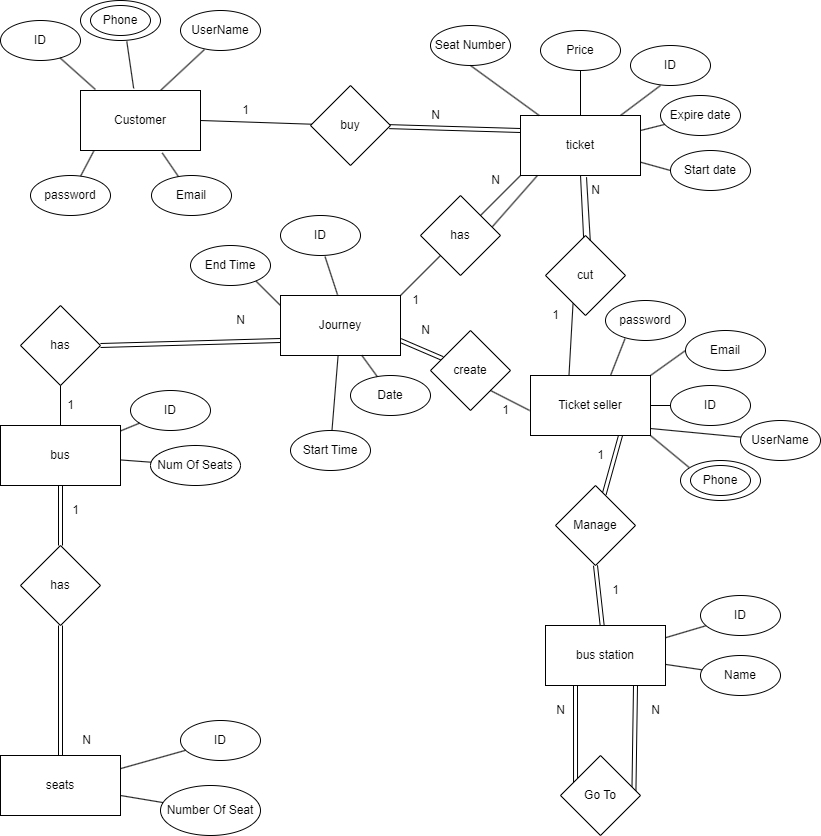

The diagram above was exported from draw.io. Its source (the exported page's mxGraphModel, read from the mxfile embedded in the PNG):
<mxGraphModel dx="986" dy="571" grid="1" gridSize="10" guides="1" tooltips="1" connect="1" arrows="1" fold="1" page="1" pageScale="1" pageWidth="850" pageHeight="1100" math="0" shadow="0">
  <root>
    <mxCell id="0" />
    <mxCell id="1" parent="0" />
    <mxCell id="2" value="Customer" style="rounded=0;whiteSpace=wrap;html=1;" parent="1" vertex="1">
      <mxGeometry x="90" y="95" width="120" height="60" as="geometry" />
    </mxCell>
    <mxCell id="3" value="buy" style="rhombus;whiteSpace=wrap;html=1;" parent="1" vertex="1">
      <mxGeometry x="320" y="90" width="80" height="80" as="geometry" />
    </mxCell>
    <mxCell id="5" value="" style="endArrow=none;html=1;exitX=1;exitY=0.5;exitDx=0;exitDy=0;" parent="1" source="2" target="3" edge="1">
      <mxGeometry width="50" height="50" relative="1" as="geometry">
        <mxPoint x="330" y="360" as="sourcePoint" />
        <mxPoint x="380" y="310" as="targetPoint" />
      </mxGeometry>
    </mxCell>
    <mxCell id="149" style="edgeStyle=none;shape=link;html=1;exitX=0;exitY=0.25;exitDx=0;exitDy=0;" parent="1" source="6" target="3" edge="1">
      <mxGeometry relative="1" as="geometry" />
    </mxCell>
    <mxCell id="6" value="ticket" style="rounded=0;whiteSpace=wrap;html=1;" parent="1" vertex="1">
      <mxGeometry x="530" y="120" width="120" height="60" as="geometry" />
    </mxCell>
    <mxCell id="11" value="1" style="text;html=1;align=center;verticalAlign=middle;resizable=0;points=[];autosize=1;strokeColor=none;fillColor=none;" parent="1" vertex="1">
      <mxGeometry x="240" y="100" width="30" height="30" as="geometry" />
    </mxCell>
    <mxCell id="141" style="edgeStyle=none;shape=link;html=1;exitX=0.75;exitY=1;exitDx=0;exitDy=0;" parent="1" source="12" target="33" edge="1">
      <mxGeometry relative="1" as="geometry" />
    </mxCell>
    <mxCell id="12" value="Ticket seller" style="rounded=0;whiteSpace=wrap;html=1;" parent="1" vertex="1">
      <mxGeometry x="540" y="380" width="120" height="60" as="geometry" />
    </mxCell>
    <mxCell id="13" value="cut" style="rhombus;whiteSpace=wrap;html=1;" parent="1" vertex="1">
      <mxGeometry x="555" y="240" width="80" height="80" as="geometry" />
    </mxCell>
    <mxCell id="14" value="" style="endArrow=none;html=1;entryX=0.344;entryY=0.852;entryDx=0;entryDy=0;entryPerimeter=0;exitX=0.321;exitY=-0.013;exitDx=0;exitDy=0;exitPerimeter=0;" parent="1" source="12" target="13" edge="1">
      <mxGeometry width="50" height="50" relative="1" as="geometry">
        <mxPoint x="310" y="360" as="sourcePoint" />
        <mxPoint x="360" y="310" as="targetPoint" />
      </mxGeometry>
    </mxCell>
    <mxCell id="15" value="1" style="text;html=1;align=center;verticalAlign=middle;resizable=0;points=[];autosize=1;strokeColor=none;fillColor=none;" parent="1" vertex="1">
      <mxGeometry x="550" y="305" width="30" height="30" as="geometry" />
    </mxCell>
    <mxCell id="16" value="" style="endArrow=none;html=1;entryX=0.5;entryY=1;entryDx=0;entryDy=0;" parent="1" source="13" target="6" edge="1">
      <mxGeometry width="50" height="50" relative="1" as="geometry">
        <mxPoint x="630" y="240" as="sourcePoint" />
        <mxPoint x="600" y="180" as="targetPoint" />
      </mxGeometry>
    </mxCell>
    <mxCell id="17" value="" style="endArrow=none;html=1;exitX=0.56;exitY=0.067;exitDx=0;exitDy=0;exitPerimeter=0;entryX=0.55;entryY=1.028;entryDx=0;entryDy=0;entryPerimeter=0;" parent="1" source="13" target="6" edge="1">
      <mxGeometry width="50" height="50" relative="1" as="geometry">
        <mxPoint x="310" y="360" as="sourcePoint" />
        <mxPoint x="360" y="310" as="targetPoint" />
      </mxGeometry>
    </mxCell>
    <mxCell id="18" value="N" style="text;html=1;align=center;verticalAlign=middle;resizable=0;points=[];autosize=1;strokeColor=none;fillColor=none;" parent="1" vertex="1">
      <mxGeometry x="590" y="180" width="30" height="30" as="geometry" />
    </mxCell>
    <mxCell id="140" style="edgeStyle=none;shape=link;html=1;exitX=1;exitY=0.75;exitDx=0;exitDy=0;" parent="1" source="19" target="21" edge="1">
      <mxGeometry relative="1" as="geometry" />
    </mxCell>
    <mxCell id="19" value="Journey" style="rounded=0;whiteSpace=wrap;html=1;" parent="1" vertex="1">
      <mxGeometry x="290" y="300" width="120" height="60" as="geometry" />
    </mxCell>
    <mxCell id="20" value="has" style="rhombus;whiteSpace=wrap;html=1;" parent="1" vertex="1">
      <mxGeometry x="430" y="200" width="80" height="80" as="geometry" />
    </mxCell>
    <mxCell id="21" value="create" style="rhombus;whiteSpace=wrap;html=1;" parent="1" vertex="1">
      <mxGeometry x="440" y="335" width="80" height="80" as="geometry" />
    </mxCell>
    <mxCell id="22" value="" style="endArrow=none;html=1;exitX=1;exitY=0;exitDx=0;exitDy=0;" parent="1" source="19" target="20" edge="1">
      <mxGeometry width="50" height="50" relative="1" as="geometry">
        <mxPoint x="390" y="310" as="sourcePoint" />
        <mxPoint x="440" y="260" as="targetPoint" />
      </mxGeometry>
    </mxCell>
    <mxCell id="23" value="" style="endArrow=none;html=1;entryX=0;entryY=1;entryDx=0;entryDy=0;" parent="1" source="20" target="6" edge="1">
      <mxGeometry width="50" height="50" relative="1" as="geometry">
        <mxPoint x="490" y="230" as="sourcePoint" />
        <mxPoint x="540" y="180" as="targetPoint" />
      </mxGeometry>
    </mxCell>
    <mxCell id="25" value="" style="endArrow=none;html=1;entryX=-0.007;entryY=0.583;entryDx=0;entryDy=0;entryPerimeter=0;exitX=1;exitY=1;exitDx=0;exitDy=0;" parent="1" source="21" target="12" edge="1">
      <mxGeometry width="50" height="50" relative="1" as="geometry">
        <mxPoint x="390" y="310" as="sourcePoint" />
        <mxPoint x="440" y="260" as="targetPoint" />
      </mxGeometry>
    </mxCell>
    <mxCell id="26" value="" style="endArrow=none;html=1;exitX=0.897;exitY=0.392;exitDx=0;exitDy=0;exitPerimeter=0;entryX=0.19;entryY=1.003;entryDx=0;entryDy=0;entryPerimeter=0;" parent="1" source="20" edge="1">
      <mxGeometry width="50" height="50" relative="1" as="geometry">
        <mxPoint x="469.3600000000001" y="238.51999999999998" as="sourcePoint" />
        <mxPoint x="546.8000000000002" y="180.18000000000006" as="targetPoint" />
      </mxGeometry>
    </mxCell>
    <mxCell id="28" value="1" style="text;html=1;align=center;verticalAlign=middle;resizable=0;points=[];autosize=1;strokeColor=none;fillColor=none;" parent="1" vertex="1">
      <mxGeometry x="500" y="400" width="30" height="30" as="geometry" />
    </mxCell>
    <mxCell id="29" value="N" style="text;html=1;align=center;verticalAlign=middle;resizable=0;points=[];autosize=1;strokeColor=none;fillColor=none;" parent="1" vertex="1">
      <mxGeometry x="420" y="320" width="30" height="30" as="geometry" />
    </mxCell>
    <mxCell id="30" value="1" style="text;html=1;align=center;verticalAlign=middle;resizable=0;points=[];autosize=1;strokeColor=none;fillColor=none;" parent="1" vertex="1">
      <mxGeometry x="410" y="290" width="30" height="30" as="geometry" />
    </mxCell>
    <mxCell id="31" value="N" style="text;html=1;align=center;verticalAlign=middle;resizable=0;points=[];autosize=1;strokeColor=none;fillColor=none;" parent="1" vertex="1">
      <mxGeometry x="490" y="170" width="30" height="30" as="geometry" />
    </mxCell>
    <mxCell id="143" style="edgeStyle=none;shape=link;html=1;exitX=0.75;exitY=1;exitDx=0;exitDy=0;entryX=0.918;entryY=0.438;entryDx=0;entryDy=0;entryPerimeter=0;" parent="1" source="32" target="91" edge="1">
      <mxGeometry relative="1" as="geometry" />
    </mxCell>
    <mxCell id="144" style="edgeStyle=none;shape=link;html=1;exitX=0.25;exitY=1;exitDx=0;exitDy=0;entryX=0.188;entryY=0.375;entryDx=0;entryDy=0;entryPerimeter=0;" parent="1" source="32" target="91" edge="1">
      <mxGeometry relative="1" as="geometry" />
    </mxCell>
    <mxCell id="32" value="bus station" style="rounded=0;whiteSpace=wrap;html=1;" parent="1" vertex="1">
      <mxGeometry x="555" y="630" width="120" height="60" as="geometry" />
    </mxCell>
    <mxCell id="142" style="edgeStyle=none;shape=link;html=1;exitX=0.5;exitY=1;exitDx=0;exitDy=0;" parent="1" source="33" target="32" edge="1">
      <mxGeometry relative="1" as="geometry" />
    </mxCell>
    <mxCell id="33" value="Manage" style="rhombus;whiteSpace=wrap;html=1;" parent="1" vertex="1">
      <mxGeometry x="565" y="490" width="80" height="80" as="geometry" />
    </mxCell>
    <mxCell id="39" value="1" style="text;html=1;align=center;verticalAlign=middle;resizable=0;points=[];autosize=1;strokeColor=none;fillColor=none;" parent="1" vertex="1">
      <mxGeometry x="610" y="580" width="30" height="30" as="geometry" />
    </mxCell>
    <mxCell id="40" value="1" style="text;html=1;align=center;verticalAlign=middle;resizable=0;points=[];autosize=1;strokeColor=none;fillColor=none;" parent="1" vertex="1">
      <mxGeometry x="595" y="445" width="30" height="30" as="geometry" />
    </mxCell>
    <mxCell id="138" style="edgeStyle=none;shape=link;html=1;exitX=0.5;exitY=1;exitDx=0;exitDy=0;entryX=0.5;entryY=0;entryDx=0;entryDy=0;" parent="1" source="41" target="48" edge="1">
      <mxGeometry relative="1" as="geometry" />
    </mxCell>
    <mxCell id="41" value="bus" style="rounded=0;whiteSpace=wrap;html=1;" parent="1" vertex="1">
      <mxGeometry x="10" y="430" width="120" height="60" as="geometry" />
    </mxCell>
    <mxCell id="42" value="seats" style="rounded=0;whiteSpace=wrap;html=1;" parent="1" vertex="1">
      <mxGeometry x="10" y="760" width="120" height="60" as="geometry" />
    </mxCell>
    <mxCell id="139" style="edgeStyle=none;shape=link;html=1;exitX=1;exitY=0.5;exitDx=0;exitDy=0;entryX=0;entryY=0.75;entryDx=0;entryDy=0;" parent="1" source="43" target="19" edge="1">
      <mxGeometry relative="1" as="geometry" />
    </mxCell>
    <mxCell id="43" value="has" style="rhombus;whiteSpace=wrap;html=1;" parent="1" vertex="1">
      <mxGeometry x="30" y="310" width="80" height="80" as="geometry" />
    </mxCell>
    <mxCell id="44" value="" style="endArrow=none;html=1;entryX=0.5;entryY=1;entryDx=0;entryDy=0;" parent="1" source="41" target="43" edge="1">
      <mxGeometry width="50" height="50" relative="1" as="geometry">
        <mxPoint x="390" y="400" as="sourcePoint" />
        <mxPoint x="440" y="350" as="targetPoint" />
      </mxGeometry>
    </mxCell>
    <mxCell id="137" style="edgeStyle=none;html=1;exitX=0.5;exitY=1;exitDx=0;exitDy=0;entryX=0.5;entryY=0;entryDx=0;entryDy=0;shape=link;" parent="1" source="48" target="42" edge="1">
      <mxGeometry relative="1" as="geometry" />
    </mxCell>
    <mxCell id="48" value="has" style="rhombus;whiteSpace=wrap;html=1;" parent="1" vertex="1">
      <mxGeometry x="30" y="550" width="80" height="80" as="geometry" />
    </mxCell>
    <mxCell id="53" value="1" style="text;html=1;align=center;verticalAlign=middle;resizable=0;points=[];autosize=1;strokeColor=none;fillColor=none;" parent="1" vertex="1">
      <mxGeometry x="65" y="395" width="30" height="30" as="geometry" />
    </mxCell>
    <mxCell id="54" value="N" style="text;html=1;align=center;verticalAlign=middle;resizable=0;points=[];autosize=1;strokeColor=none;fillColor=none;" parent="1" vertex="1">
      <mxGeometry x="235" y="310" width="30" height="30" as="geometry" />
    </mxCell>
    <mxCell id="55" value="N" style="text;html=1;align=center;verticalAlign=middle;resizable=0;points=[];autosize=1;strokeColor=none;fillColor=none;" parent="1" vertex="1">
      <mxGeometry x="81" y="730" width="30" height="30" as="geometry" />
    </mxCell>
    <mxCell id="56" value="1" style="text;html=1;align=center;verticalAlign=middle;resizable=0;points=[];autosize=1;strokeColor=none;fillColor=none;" parent="1" vertex="1">
      <mxGeometry x="70" y="500" width="30" height="30" as="geometry" />
    </mxCell>
    <mxCell id="60" value="ID" style="ellipse;whiteSpace=wrap;html=1;" parent="1" vertex="1">
      <mxGeometry x="10" y="25" width="80" height="40" as="geometry" />
    </mxCell>
    <mxCell id="62" value="UserName" style="ellipse;whiteSpace=wrap;html=1;" parent="1" vertex="1">
      <mxGeometry x="190" y="15" width="80" height="40" as="geometry" />
    </mxCell>
    <mxCell id="63" value="Email" style="ellipse;whiteSpace=wrap;html=1;" parent="1" vertex="1">
      <mxGeometry x="161" y="180" width="80" height="40" as="geometry" />
    </mxCell>
    <mxCell id="65" value="password" style="ellipse;whiteSpace=wrap;html=1;" parent="1" vertex="1">
      <mxGeometry x="40" y="180" width="80" height="40" as="geometry" />
    </mxCell>
    <mxCell id="66" value="" style="ellipse;whiteSpace=wrap;html=1;" parent="1" vertex="1">
      <mxGeometry x="90" y="5" width="80" height="40" as="geometry" />
    </mxCell>
    <mxCell id="67" value="" style="endArrow=none;html=1;entryX=0.3;entryY=0.975;entryDx=0;entryDy=0;entryPerimeter=0;" parent="1" target="62" edge="1">
      <mxGeometry width="50" height="50" relative="1" as="geometry">
        <mxPoint x="170" y="95" as="sourcePoint" />
        <mxPoint x="220" y="45" as="targetPoint" />
      </mxGeometry>
    </mxCell>
    <mxCell id="68" value="" style="endArrow=none;html=1;entryX=0.579;entryY=1.025;entryDx=0;entryDy=0;entryPerimeter=0;exitX=0.443;exitY=-0.036;exitDx=0;exitDy=0;exitPerimeter=0;" parent="1" source="2" target="66" edge="1">
      <mxGeometry width="50" height="50" relative="1" as="geometry">
        <mxPoint x="170" y="95" as="sourcePoint" />
        <mxPoint x="220" y="45" as="targetPoint" />
      </mxGeometry>
    </mxCell>
    <mxCell id="69" value="" style="endArrow=none;html=1;exitX=0.124;exitY=-0.017;exitDx=0;exitDy=0;exitPerimeter=0;" parent="1" source="2" target="60" edge="1">
      <mxGeometry width="50" height="50" relative="1" as="geometry">
        <mxPoint x="170" y="95" as="sourcePoint" />
        <mxPoint x="220" y="45" as="targetPoint" />
      </mxGeometry>
    </mxCell>
    <mxCell id="70" value="" style="endArrow=none;html=1;exitX=0.681;exitY=1.04;exitDx=0;exitDy=0;exitPerimeter=0;" parent="1" source="2" target="63" edge="1">
      <mxGeometry width="50" height="50" relative="1" as="geometry">
        <mxPoint x="170" y="95" as="sourcePoint" />
        <mxPoint x="220" y="45" as="targetPoint" />
      </mxGeometry>
    </mxCell>
    <mxCell id="71" value="" style="endArrow=none;html=1;exitX=0.11;exitY=1.012;exitDx=0;exitDy=0;exitPerimeter=0;" parent="1" source="2" target="65" edge="1">
      <mxGeometry width="50" height="50" relative="1" as="geometry">
        <mxPoint x="170" y="95" as="sourcePoint" />
        <mxPoint x="220" y="45" as="targetPoint" />
      </mxGeometry>
    </mxCell>
    <mxCell id="73" value="Phone" style="ellipse;whiteSpace=wrap;html=1;" parent="1" vertex="1">
      <mxGeometry x="100" y="10" width="60" height="30" as="geometry" />
    </mxCell>
    <mxCell id="75" value="ID" style="ellipse;whiteSpace=wrap;html=1;" parent="1" vertex="1">
      <mxGeometry x="640" y="50" width="80" height="40" as="geometry" />
    </mxCell>
    <mxCell id="76" value="Price" style="ellipse;whiteSpace=wrap;html=1;" parent="1" vertex="1">
      <mxGeometry x="550" y="35" width="80" height="40" as="geometry" />
    </mxCell>
    <mxCell id="77" value="Seat Number" style="ellipse;whiteSpace=wrap;html=1;" parent="1" vertex="1">
      <mxGeometry x="440" y="30" width="80" height="40" as="geometry" />
    </mxCell>
    <mxCell id="79" value="Expire date" style="ellipse;whiteSpace=wrap;html=1;" parent="1" vertex="1">
      <mxGeometry x="670" y="100" width="80" height="40" as="geometry" />
    </mxCell>
    <mxCell id="80" value="Start date" style="ellipse;whiteSpace=wrap;html=1;" parent="1" vertex="1">
      <mxGeometry x="680" y="155" width="80" height="40" as="geometry" />
    </mxCell>
    <mxCell id="82" value="" style="endArrow=none;html=1;entryX=0.5;entryY=1;entryDx=0;entryDy=0;" parent="1" source="6" target="77" edge="1">
      <mxGeometry width="50" height="50" relative="1" as="geometry">
        <mxPoint x="450" y="210" as="sourcePoint" />
        <mxPoint x="500" y="160" as="targetPoint" />
      </mxGeometry>
    </mxCell>
    <mxCell id="83" value="" style="endArrow=none;html=1;" parent="1" source="6" target="76" edge="1">
      <mxGeometry width="50" height="50" relative="1" as="geometry">
        <mxPoint x="450" y="210" as="sourcePoint" />
        <mxPoint x="500" y="160" as="targetPoint" />
      </mxGeometry>
    </mxCell>
    <mxCell id="84" value="" style="endArrow=none;html=1;entryX=0.375;entryY=1;entryDx=0;entryDy=0;entryPerimeter=0;" parent="1" target="75" edge="1">
      <mxGeometry width="50" height="50" relative="1" as="geometry">
        <mxPoint x="630" y="120" as="sourcePoint" />
        <mxPoint x="500" y="160" as="targetPoint" />
      </mxGeometry>
    </mxCell>
    <mxCell id="85" value="" style="endArrow=none;html=1;" parent="1" source="6" target="79" edge="1">
      <mxGeometry width="50" height="50" relative="1" as="geometry">
        <mxPoint x="450" y="210" as="sourcePoint" />
        <mxPoint x="500" y="160" as="targetPoint" />
      </mxGeometry>
    </mxCell>
    <mxCell id="86" value="" style="endArrow=none;html=1;entryX=0;entryY=0.5;entryDx=0;entryDy=0;" parent="1" source="6" target="80" edge="1">
      <mxGeometry width="50" height="50" relative="1" as="geometry">
        <mxPoint x="450" y="210" as="sourcePoint" />
        <mxPoint x="500" y="160" as="targetPoint" />
      </mxGeometry>
    </mxCell>
    <mxCell id="91" value="Go To" style="rhombus;whiteSpace=wrap;html=1;" parent="1" vertex="1">
      <mxGeometry x="570" y="760" width="80" height="80" as="geometry" />
    </mxCell>
    <mxCell id="98" value="N" style="text;html=1;align=center;verticalAlign=middle;resizable=0;points=[];autosize=1;strokeColor=none;fillColor=none;" parent="1" vertex="1">
      <mxGeometry x="555" y="700" width="30" height="30" as="geometry" />
    </mxCell>
    <mxCell id="99" value="N" style="text;html=1;align=center;verticalAlign=middle;resizable=0;points=[];autosize=1;strokeColor=none;fillColor=none;" parent="1" vertex="1">
      <mxGeometry x="650" y="700" width="30" height="30" as="geometry" />
    </mxCell>
    <mxCell id="101" value="ID" style="ellipse;whiteSpace=wrap;html=1;" parent="1" vertex="1">
      <mxGeometry x="680" y="390" width="80" height="40" as="geometry" />
    </mxCell>
    <mxCell id="102" value="UserName" style="ellipse;whiteSpace=wrap;html=1;" parent="1" vertex="1">
      <mxGeometry x="750" y="425" width="80" height="40" as="geometry" />
    </mxCell>
    <mxCell id="103" value="" style="ellipse;whiteSpace=wrap;html=1;" parent="1" vertex="1">
      <mxGeometry x="690" y="465" width="80" height="40" as="geometry" />
    </mxCell>
    <mxCell id="104" value="Phone" style="ellipse;whiteSpace=wrap;html=1;" parent="1" vertex="1">
      <mxGeometry x="700" y="470" width="60" height="30" as="geometry" />
    </mxCell>
    <mxCell id="105" value="Email" style="ellipse;whiteSpace=wrap;html=1;" parent="1" vertex="1">
      <mxGeometry x="695" y="335" width="80" height="40" as="geometry" />
    </mxCell>
    <mxCell id="106" value="password" style="ellipse;whiteSpace=wrap;html=1;" parent="1" vertex="1">
      <mxGeometry x="615" y="305" width="80" height="40" as="geometry" />
    </mxCell>
    <mxCell id="108" value="" style="endArrow=none;html=1;entryX=0.244;entryY=0.954;entryDx=0;entryDy=0;entryPerimeter=0;exitX=0.667;exitY=0;exitDx=0;exitDy=0;exitPerimeter=0;" parent="1" source="12" target="106" edge="1">
      <mxGeometry width="50" height="50" relative="1" as="geometry">
        <mxPoint x="620" y="370" as="sourcePoint" />
        <mxPoint x="592.5199999999998" y="318.15999999999997" as="targetPoint" />
      </mxGeometry>
    </mxCell>
    <mxCell id="109" value="" style="endArrow=none;html=1;exitX=1;exitY=0;exitDx=0;exitDy=0;entryX=0;entryY=0.5;entryDx=0;entryDy=0;" parent="1" source="12" target="105" edge="1">
      <mxGeometry width="50" height="50" relative="1" as="geometry">
        <mxPoint x="598.5199999999998" y="399.22" as="sourcePoint" />
        <mxPoint x="610" y="330" as="targetPoint" />
      </mxGeometry>
    </mxCell>
    <mxCell id="110" value="" style="endArrow=none;html=1;exitX=1;exitY=0.5;exitDx=0;exitDy=0;" parent="1" source="12" target="101" edge="1">
      <mxGeometry width="50" height="50" relative="1" as="geometry">
        <mxPoint x="608.5199999999998" y="409.22" as="sourcePoint" />
        <mxPoint x="612.5199999999998" y="338.15999999999997" as="targetPoint" />
      </mxGeometry>
    </mxCell>
    <mxCell id="111" value="" style="endArrow=none;html=1;exitX=1.003;exitY=0.884;exitDx=0;exitDy=0;exitPerimeter=0;" parent="1" source="12" target="102" edge="1">
      <mxGeometry width="50" height="50" relative="1" as="geometry">
        <mxPoint x="663" y="433" as="sourcePoint" />
        <mxPoint x="622.5199999999998" y="348.15999999999997" as="targetPoint" />
      </mxGeometry>
    </mxCell>
    <mxCell id="112" value="" style="endArrow=none;html=1;entryX=0.107;entryY=0.173;entryDx=0;entryDy=0;entryPerimeter=0;exitX=1;exitY=1;exitDx=0;exitDy=0;" parent="1" source="12" target="103" edge="1">
      <mxGeometry width="50" height="50" relative="1" as="geometry">
        <mxPoint x="628.5199999999998" y="429.22" as="sourcePoint" />
        <mxPoint x="632.5199999999998" y="358.15999999999997" as="targetPoint" />
      </mxGeometry>
    </mxCell>
    <mxCell id="114" value="ID" style="ellipse;whiteSpace=wrap;html=1;" parent="1" vertex="1">
      <mxGeometry x="710" y="600" width="80" height="40" as="geometry" />
    </mxCell>
    <mxCell id="115" value="ID" style="ellipse;whiteSpace=wrap;html=1;" parent="1" vertex="1">
      <mxGeometry x="190" y="725" width="80" height="40" as="geometry" />
    </mxCell>
    <mxCell id="116" value="ID" style="ellipse;whiteSpace=wrap;html=1;" parent="1" vertex="1">
      <mxGeometry x="140" y="395" width="80" height="40" as="geometry" />
    </mxCell>
    <mxCell id="117" value="Num Of Seats" style="ellipse;whiteSpace=wrap;html=1;" parent="1" vertex="1">
      <mxGeometry x="160" y="450" width="90" height="40" as="geometry" />
    </mxCell>
    <mxCell id="118" value="ID" style="ellipse;whiteSpace=wrap;html=1;" parent="1" vertex="1">
      <mxGeometry x="290" y="220" width="80" height="40" as="geometry" />
    </mxCell>
    <mxCell id="119" value="Start Time" style="ellipse;whiteSpace=wrap;html=1;" parent="1" vertex="1">
      <mxGeometry x="300" y="435" width="80" height="40" as="geometry" />
    </mxCell>
    <mxCell id="120" value="End Time" style="ellipse;whiteSpace=wrap;html=1;" parent="1" vertex="1">
      <mxGeometry x="200" y="250" width="80" height="40" as="geometry" />
    </mxCell>
    <mxCell id="122" value="Date" style="ellipse;whiteSpace=wrap;html=1;" parent="1" vertex="1">
      <mxGeometry x="360" y="380" width="80" height="40" as="geometry" />
    </mxCell>
    <mxCell id="128" value="" style="endArrow=none;html=1;exitX=0.475;exitY=-0.014;exitDx=0;exitDy=0;exitPerimeter=0;entryX=0.557;entryY=1.029;entryDx=0;entryDy=0;entryPerimeter=0;" parent="1" source="19" target="118" edge="1">
      <mxGeometry width="50" height="50" relative="1" as="geometry">
        <mxPoint x="420" y="310" as="sourcePoint" />
        <mxPoint x="460" y="270.0000000000002" as="targetPoint" />
      </mxGeometry>
    </mxCell>
    <mxCell id="129" value="" style="endArrow=none;html=1;exitX=0;exitY=0.167;exitDx=0;exitDy=0;exitPerimeter=0;entryX=0.818;entryY=0.89;entryDx=0;entryDy=0;entryPerimeter=0;" parent="1" source="19" target="120" edge="1">
      <mxGeometry width="50" height="50" relative="1" as="geometry">
        <mxPoint x="357" y="309.1600000000001" as="sourcePoint" />
        <mxPoint x="344.55999999999995" y="271.1600000000003" as="targetPoint" />
      </mxGeometry>
    </mxCell>
    <mxCell id="130" value="" style="endArrow=none;html=1;" parent="1" source="122" target="19" edge="1">
      <mxGeometry width="50" height="50" relative="1" as="geometry">
        <mxPoint x="300" y="320.0200000000002" as="sourcePoint" />
        <mxPoint x="275.4399999999998" y="295.60000000000014" as="targetPoint" />
      </mxGeometry>
    </mxCell>
    <mxCell id="131" value="" style="endArrow=none;html=1;" parent="1" source="119" target="19" edge="1">
      <mxGeometry width="50" height="50" relative="1" as="geometry">
        <mxPoint x="310" y="330.0200000000002" as="sourcePoint" />
        <mxPoint x="285.4399999999998" y="305.60000000000014" as="targetPoint" />
      </mxGeometry>
    </mxCell>
    <mxCell id="132" value="" style="endArrow=none;html=1;" parent="1" source="41" target="116" edge="1">
      <mxGeometry width="50" height="50" relative="1" as="geometry">
        <mxPoint x="80" y="440" as="sourcePoint" />
        <mxPoint x="80" y="400" as="targetPoint" />
      </mxGeometry>
    </mxCell>
    <mxCell id="133" value="" style="endArrow=none;html=1;" parent="1" source="41" target="117" edge="1">
      <mxGeometry width="50" height="50" relative="1" as="geometry">
        <mxPoint x="140" y="445.4545454545455" as="sourcePoint" />
        <mxPoint x="159.0417080318755" y="437.6647558051418" as="targetPoint" />
      </mxGeometry>
    </mxCell>
    <mxCell id="134" value="" style="endArrow=none;html=1;" parent="1" source="42" target="115" edge="1">
      <mxGeometry width="50" height="50" relative="1" as="geometry">
        <mxPoint x="150" y="455.4545454545455" as="sourcePoint" />
        <mxPoint x="169.0417080318755" y="447.6647558051418" as="targetPoint" />
      </mxGeometry>
    </mxCell>
    <mxCell id="135" value="Number Of Seat" style="ellipse;whiteSpace=wrap;html=1;" parent="1" vertex="1">
      <mxGeometry x="170" y="790" width="100" height="50" as="geometry" />
    </mxCell>
    <mxCell id="136" value="" style="endArrow=none;html=1;" parent="1" source="42" target="135" edge="1">
      <mxGeometry width="50" height="50" relative="1" as="geometry">
        <mxPoint x="140" y="783.125" as="sourcePoint" />
        <mxPoint x="205.1369785150182" y="764.8052247926512" as="targetPoint" />
      </mxGeometry>
    </mxCell>
    <mxCell id="145" value="Name" style="ellipse;whiteSpace=wrap;html=1;" parent="1" vertex="1">
      <mxGeometry x="710" y="660" width="80" height="40" as="geometry" />
    </mxCell>
    <mxCell id="146" value="" style="endArrow=none;html=1;" parent="1" source="32" target="114" edge="1">
      <mxGeometry width="50" height="50" relative="1" as="geometry">
        <mxPoint x="670" y="450" as="sourcePoint" />
        <mxPoint x="708.56" y="481.9200000000001" as="targetPoint" />
      </mxGeometry>
    </mxCell>
    <mxCell id="147" value="" style="endArrow=none;html=1;" parent="1" source="32" target="145" edge="1">
      <mxGeometry width="50" height="50" relative="1" as="geometry">
        <mxPoint x="680" y="460" as="sourcePoint" />
        <mxPoint x="718.56" y="491.9200000000001" as="targetPoint" />
      </mxGeometry>
    </mxCell>
    <mxCell id="150" value="N" style="text;html=1;align=center;verticalAlign=middle;resizable=0;points=[];autosize=1;strokeColor=none;fillColor=none;" parent="1" vertex="1">
      <mxGeometry x="430" y="105" width="30" height="30" as="geometry" />
    </mxCell>
  </root>
</mxGraphModel>